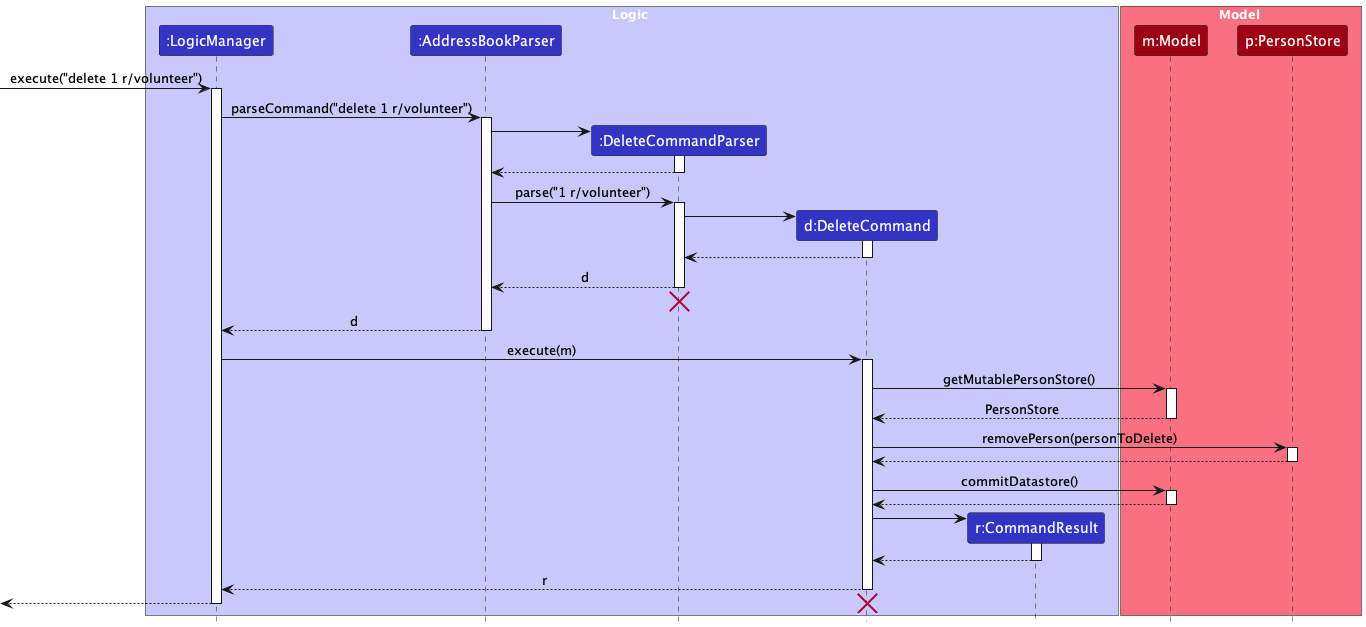

The diagram above was rendered by PlantUML. Its source (embedded in the PNG):
@startuml
!include style.puml
skinparam ArrowFontStyle plain

box Logic LOGIC_COLOR_T1
participant ":LogicManager" as LogicManager LOGIC_COLOR
participant ":AddressBookParser" as AddressBookParser LOGIC_COLOR
participant ":DeleteCommandParser" as DeleteCommandParser LOGIC_COLOR
participant "d:DeleteCommand" as DeleteCommand LOGIC_COLOR
participant "r:CommandResult" as CommandResult LOGIC_COLOR
end box

box Model MODEL_COLOR_T1
participant "m:Model" as Model MODEL_COLOR
participant "p:PersonStore" as PersonStore MODEL_COLOR
end box

[-> LogicManager : execute("delete 1 r/volunteer")
activate LogicManager

LogicManager -> AddressBookParser : parseCommand("delete 1 r/volunteer")
activate AddressBookParser

create DeleteCommandParser
AddressBookParser -> DeleteCommandParser
activate DeleteCommandParser

DeleteCommandParser --> AddressBookParser
deactivate DeleteCommandParser

AddressBookParser -> DeleteCommandParser : parse("1 r/volunteer")
activate DeleteCommandParser

create DeleteCommand
DeleteCommandParser -> DeleteCommand
activate DeleteCommand

DeleteCommand --> DeleteCommandParser :
deactivate DeleteCommand

DeleteCommandParser --> AddressBookParser : d
deactivate DeleteCommandParser
'Hidden arrow to position the destroy marker below the end of the activation bar.
DeleteCommandParser -[hidden]-> AddressBookParser
destroy DeleteCommandParser

AddressBookParser --> LogicManager : d
deactivate AddressBookParser

LogicManager -> DeleteCommand : execute(m)
activate DeleteCommand

DeleteCommand -> Model : getMutablePersonStore()
activate Model

Model --> DeleteCommand : PersonStore
deactivate Model

DeleteCommand -> PersonStore : removePerson(personToDelete)
activate PersonStore

PersonStore --> DeleteCommand
deactivate PersonStore

DeleteCommand -> Model : commitDatastore()
activate Model

Model --> DeleteCommand
deactivate Model

create CommandResult
DeleteCommand -> CommandResult
activate CommandResult

CommandResult --> DeleteCommand
deactivate CommandResult

DeleteCommand --> LogicManager : r
deactivate DeleteCommand

[<--LogicManager
destroy DeleteCommand
deactivate LogicManager
@enduml